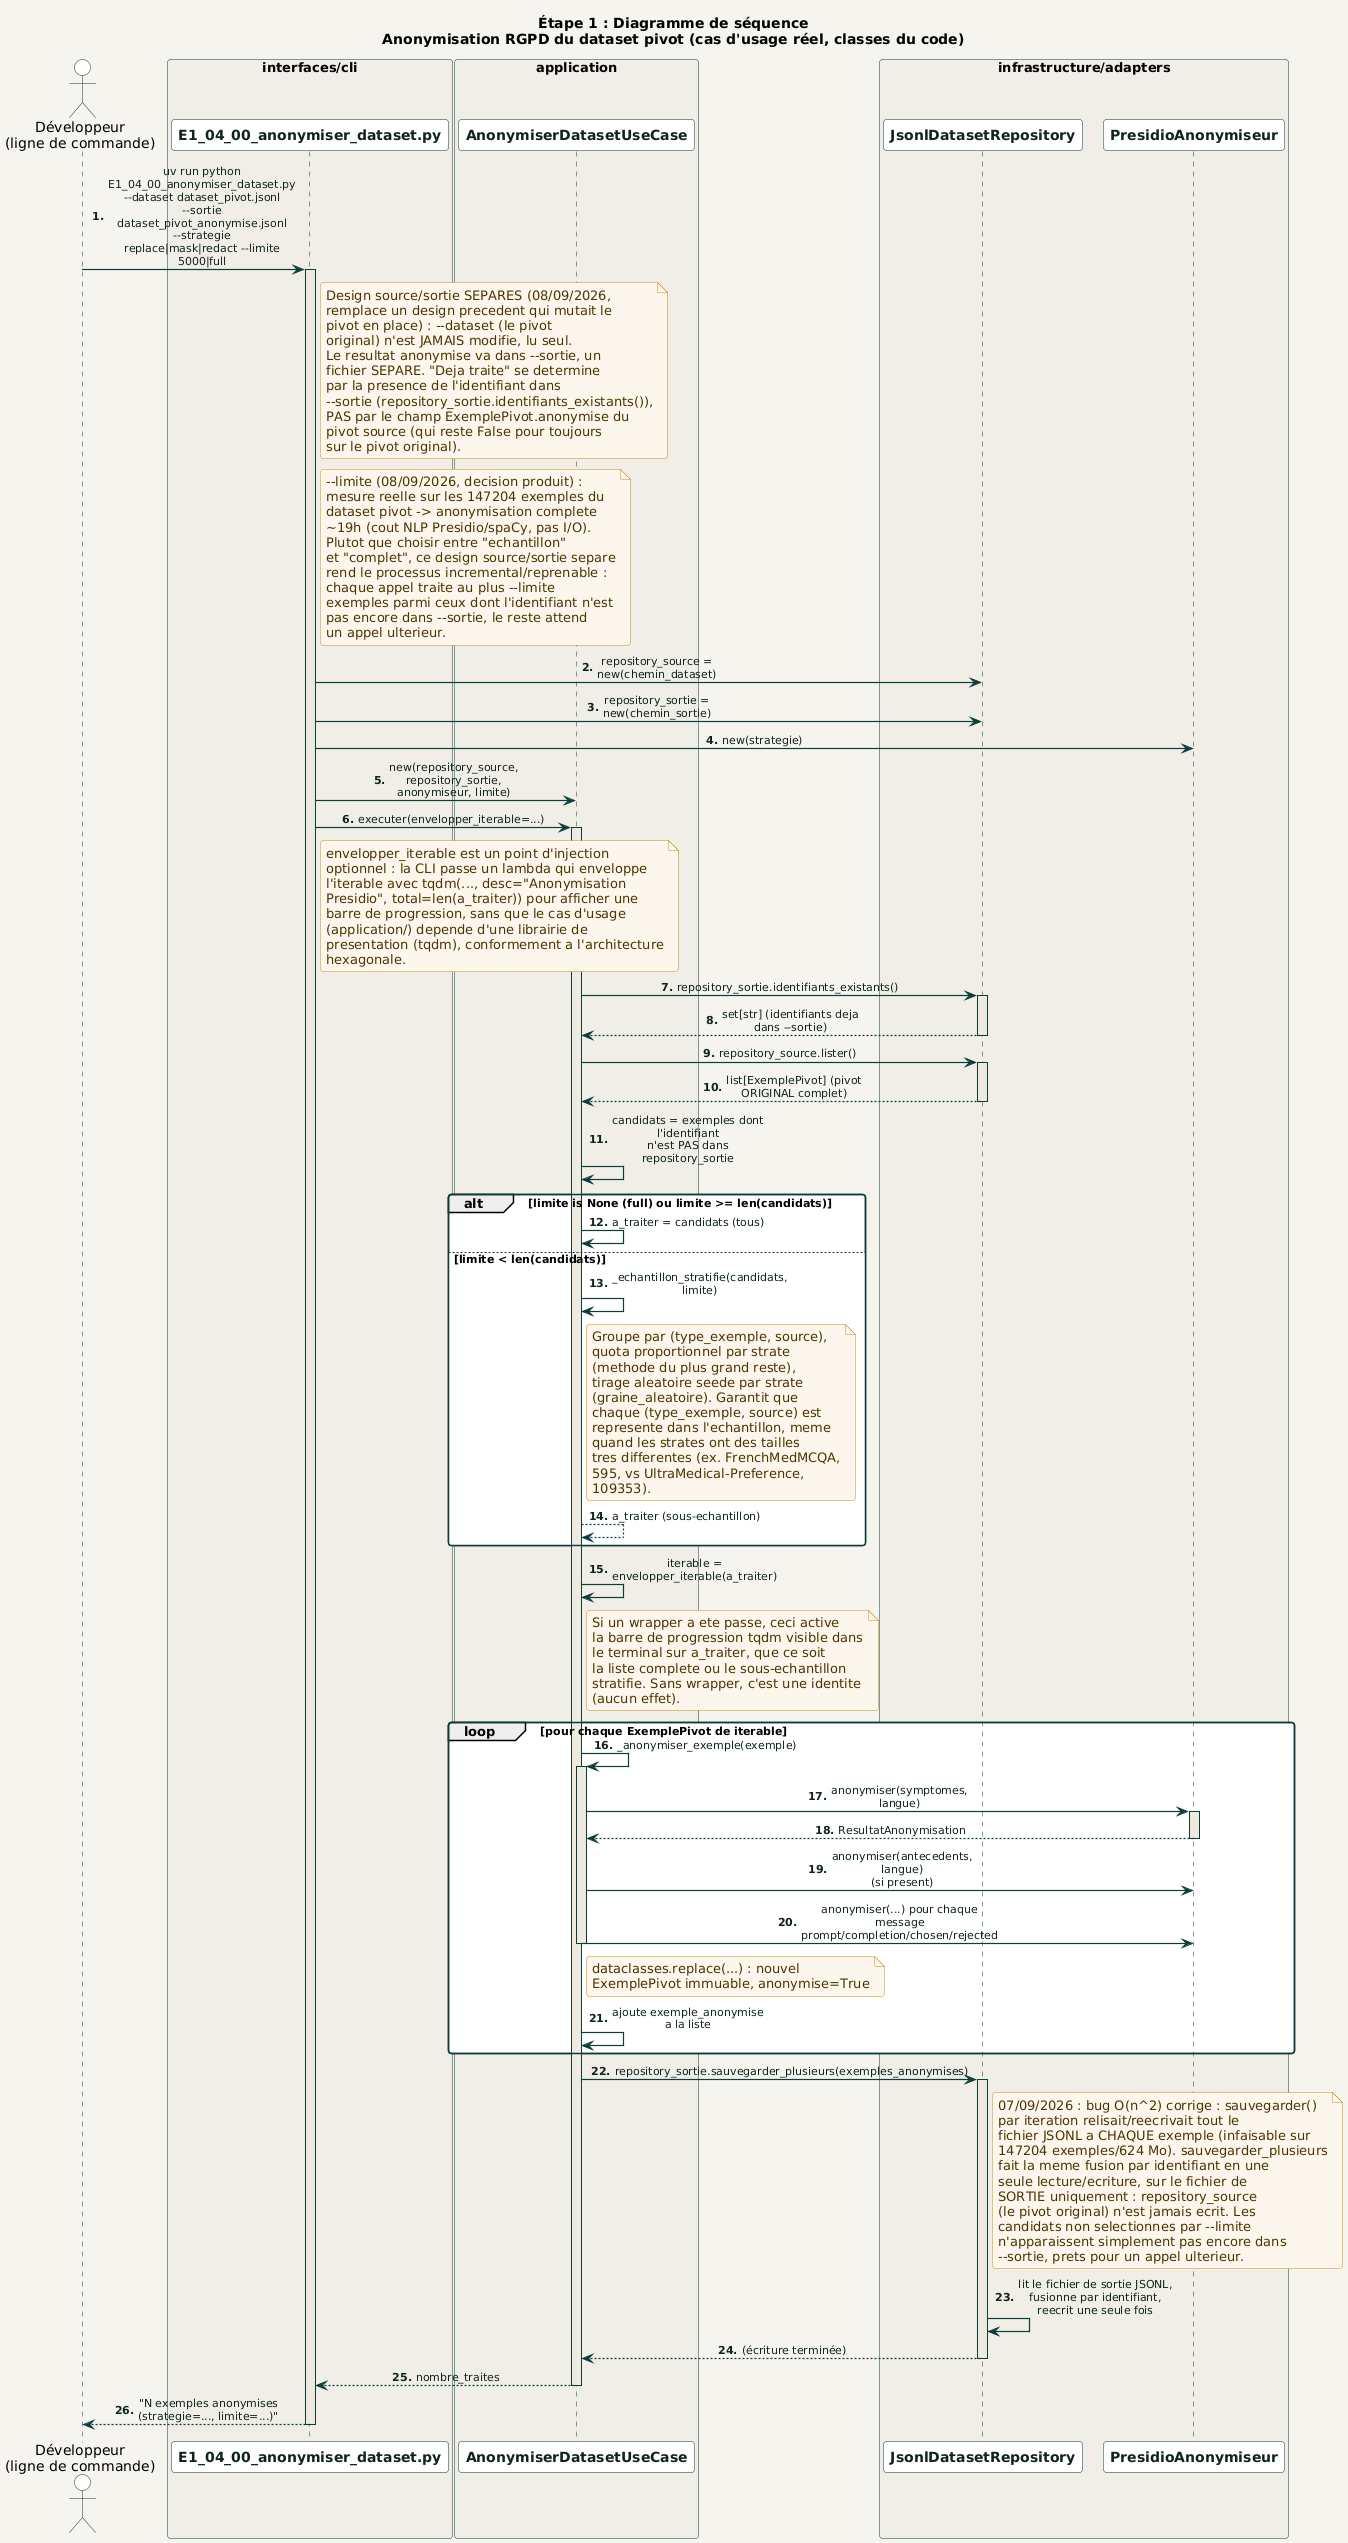

The diagram above was rendered by PlantUML. Its source (embedded in the PNG):
@startuml anonymiser_dataset
!include ../../_common/estilo.iuml

title Étape 1 : Diagramme de séquence\nAnonymisation RGPD du dataset pivot (cas d'usage réel, classes du code)

actor "Développeur\n(ligne de commande)" as Dev

box "interfaces/cli" #F0EEE7
  participant "E1_04_00_anonymiser_dataset.py" as CLI
end box

box "application" #F0EEE7
  participant "AnonymiserDatasetUseCase" as UC
end box

box "infrastructure/adapters" #F0EEE7
  participant "JsonlDatasetRepository" as Repo
  participant "PresidioAnonymiseur" as Anonymiseur
end box

autonumber "<b>0."

Dev -> CLI : uv run python E1_04_00_anonymiser_dataset.py\n~-~-dataset dataset_pivot.jsonl ~-~-sortie dataset_pivot_anonymise.jsonl\n~-~-strategie replace|mask|redact ~-~-limite 5000|full
activate CLI

note right of CLI
  Design source/sortie SEPARES (08/09/2026,
  remplace un design precedent qui mutait le
  pivot en place) : ~-~-dataset (le pivot
  original) n'est JAMAIS modifie, lu seul.
  Le resultat anonymise va dans ~-~-sortie, un
  fichier SEPARE. "Deja traite" se determine
  par la presence de l'identifiant dans
  ~-~-sortie (repository_sortie.identifiants_existants()),
  PAS par le champ ExemplePivot.anonymise du
  pivot source (qui reste False pour toujours
  sur le pivot original).
end note

note right of CLI
  ~-~-limite (08/09/2026, decision produit) :
  mesure reelle sur les 147204 exemples du
  dataset pivot -> anonymisation complete
  ~19h (cout NLP Presidio/spaCy, pas I/O).
  Plutot que choisir entre "echantillon"
  et "complet", ce design source/sortie separe
  rend le processus incremental/reprenable :
  chaque appel traite au plus ~-~-limite
  exemples parmi ceux dont l'identifiant n'est
  pas encore dans ~-~-sortie, le reste attend
  un appel ulterieur.
end note

CLI -> Repo : repository_source = new(chemin_dataset)
CLI -> Repo : repository_sortie = new(chemin_sortie)
CLI -> Anonymiseur : new(strategie)
CLI -> UC : new(repository_source, repository_sortie,\nanonymiseur, limite)

CLI -> UC : executer(envelopper_iterable=...)
activate UC

note right of CLI
  envelopper_iterable est un point d'injection
  optionnel : la CLI passe un lambda qui enveloppe
  l'iterable avec tqdm(..., desc="Anonymisation
  Presidio", total=len(a_traiter)) pour afficher une
  barre de progression, sans que le cas d'usage
  (application/) depende d'une librairie de
  presentation (tqdm), conformement a l'architecture
  hexagonale.
end note

UC -> Repo : repository_sortie.identifiants_existants()
activate Repo
Repo --> UC : set[str] (identifiants deja dans ~-~-sortie)
deactivate Repo
UC -> Repo : repository_source.lister()
activate Repo
Repo --> UC : list[ExemplePivot] (pivot ORIGINAL complet)
deactivate Repo
UC -> UC : candidats = exemples dont l'identifiant\nn'est PAS dans repository_sortie

alt limite is None (full) ou limite >= len(candidats)
  UC -> UC : a_traiter = candidats (tous)
else limite < len(candidats)
  UC -> UC : _echantillon_stratifie(candidats, limite)
  note right of UC
    Groupe par (type_exemple, source),
    quota proportionnel par strate
    (methode du plus grand reste),
    tirage aleatoire seede par strate
    (graine_aleatoire). Garantit que
    chaque (type_exemple, source) est
    represente dans l'echantillon, meme
    quand les strates ont des tailles
    tres differentes (ex. FrenchMedMCQA,
    595, vs UltraMedical-Preference,
    109353).
  end note
  UC --> UC : a_traiter (sous-echantillon)
end

UC -> UC : iterable = envelopper_iterable(a_traiter)
note right of UC
  Si un wrapper a ete passe, ceci active
  la barre de progression tqdm visible dans
  le terminal sur a_traiter, que ce soit
  la liste complete ou le sous-echantillon
  stratifie. Sans wrapper, c'est une identite
  (aucun effet).
end note

loop pour chaque ExemplePivot de iterable
  UC -> UC : _anonymiser_exemple(exemple)
  activate UC
  UC -> Anonymiseur : anonymiser(symptomes, langue)
  activate Anonymiseur
  Anonymiseur --> UC : ResultatAnonymisation
  deactivate Anonymiseur
  UC -> Anonymiseur : anonymiser(antecedents, langue)\n(si present)
  UC -> Anonymiseur : anonymiser(...) pour chaque\nmessage prompt/completion/chosen/rejected
  note right of UC
    dataclasses.replace(...) : nouvel
    ExemplePivot immuable, anonymise=True
  end note
  deactivate UC
  UC -> UC : ajoute exemple_anonymise a la liste
end

UC -> Repo : repository_sortie.sauvegarder_plusieurs(exemples_anonymises)
activate Repo
note right of Repo
  07/09/2026 : bug O(n^2) corrige : sauvegarder()
  par iteration relisait/reecrivait tout le
  fichier JSONL a CHAQUE exemple (infaisable sur
  147204 exemples/624 Mo). sauvegarder_plusieurs
  fait la meme fusion par identifiant en une
  seule lecture/ecriture, sur le fichier de
  SORTIE uniquement : repository_source
  (le pivot original) n'est jamais ecrit. Les
  candidats non selectionnes par ~-~-limite
  n'apparaissent simplement pas encore dans
  ~-~-sortie, prets pour un appel ulterieur.
end note
Repo -> Repo : lit le fichier de sortie JSONL,\nfusionne par identifiant, reecrit une seule fois
Repo --> UC : (écriture terminée)
deactivate Repo

UC --> CLI : nombre_traites
deactivate UC

CLI --> Dev : "N exemples anonymises (strategie=..., limite=...)"
deactivate CLI

@enduml